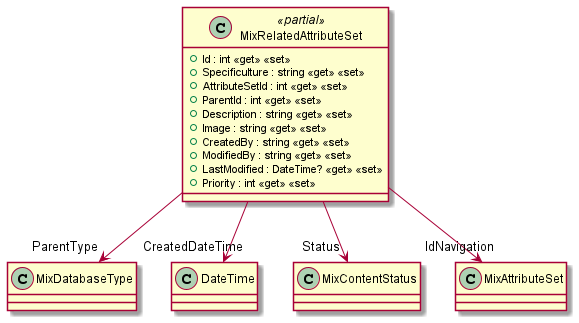

The diagram above was rendered by PlantUML. Its source (embedded in the PNG):
@startuml
class MixRelatedAttributeSet <<partial>> {
    + Id : int <<get>> <<set>>
    + Specificulture : string <<get>> <<set>>
    + AttributeSetId : int <<get>> <<set>>
    + ParentId : int <<get>> <<set>>
    + Description : string <<get>> <<set>>
    + Image : string <<get>> <<set>>
    + CreatedBy : string <<get>> <<set>>
    + ModifiedBy : string <<get>> <<set>>
    + LastModified : DateTime? <<get>> <<set>>
    + Priority : int <<get>> <<set>>
}
MixRelatedAttributeSet --> "ParentType" MixDatabaseType
MixRelatedAttributeSet --> "CreatedDateTime" DateTime
MixRelatedAttributeSet --> "Status" MixContentStatus
MixRelatedAttributeSet --> "IdNavigation" MixAttributeSet
@enduml